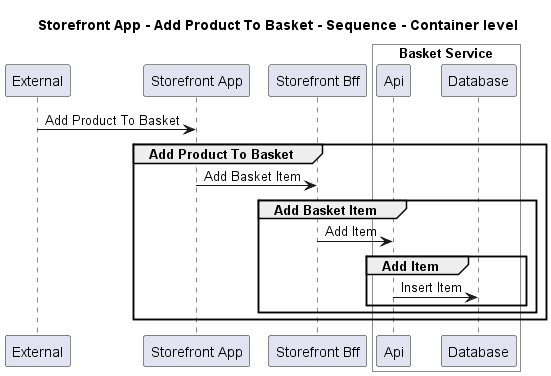

The diagram above was rendered by PlantUML. Its source (embedded in the PNG):
@startuml
!pragma layout smetana

title Storefront App - Add Product To Basket - Sequence - Container level

participant "External" as C4InterFlow.SoftwareSystems.ExternalSystem
participant "Storefront App" as ECommercePlatform.SoftwareSystems.StorefrontApp
participant "Storefront Bff" as ECommercePlatform.SoftwareSystems.StorefrontBff

box "Basket Service" #White
    participant "Api" as ECommercePlatform.SoftwareSystems.BasketService.Containers.Api
    participant "Database" as ECommercePlatform.SoftwareSystems.BasketService.Containers.Database
end box


C4InterFlow.SoftwareSystems.ExternalSystem -> ECommercePlatform.SoftwareSystems.StorefrontApp : Add Product To Basket
group Add Product To Basket
ECommercePlatform.SoftwareSystems.StorefrontApp -> ECommercePlatform.SoftwareSystems.StorefrontBff : Add Basket Item
group Add Basket Item
ECommercePlatform.SoftwareSystems.StorefrontBff -> ECommercePlatform.SoftwareSystems.BasketService.Containers.Api : Add Item
group Add Item
ECommercePlatform.SoftwareSystems.BasketService.Containers.Api -> ECommercePlatform.SoftwareSystems.BasketService.Containers.Database : Insert Item
end
end
end


@enduml